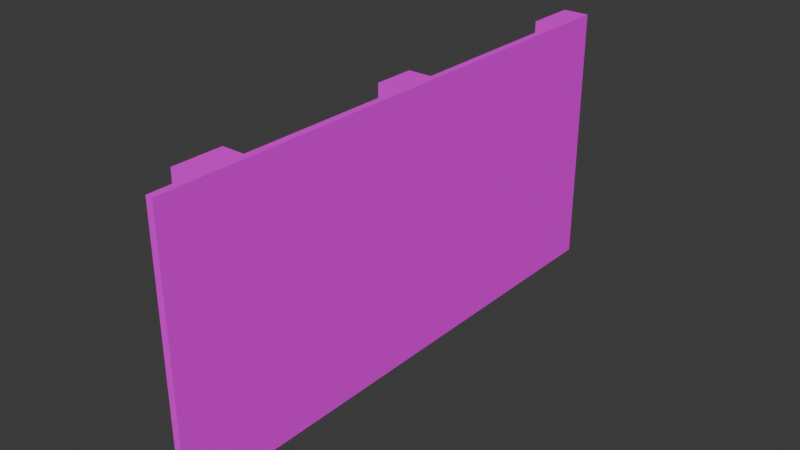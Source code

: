 # Source: brick_wall.blend  (saved by Blender 4.0.36; exported with 4.5.12 LTS)
import bpy
from mathutils import Matrix  # noqa: F401  (used for matrix-valued properties, if any)

bpy.ops.wm.read_factory_settings(use_empty=True)
scene = bpy.context.scene
scene.name = 'Scene'

# ---- collections
col_collection = bpy.data.collections.new('Collection'); scene.collection.children.link(col_collection)

# ---- images (referenced by path relative to the original .blend; pixels are not part of the script)
import os
ASSET_DIR = os.environ.get("B2B_ASSET_DIR", "")  # directory of the original .blend (textures are referenced by path, not embedded)
HERE = os.path.dirname(os.path.abspath(__file__))  # packed textures are extracted next to this script under _unpacked/

def load_image(name, relpath, width, height, colorspace="sRGB"):
    """Load a texture the original file referenced (path relative to the .blend, or extracted next to this script)."""
    p = next((c for c in (os.path.join(HERE, relpath), os.path.join(ASSET_DIR, relpath)) if relpath and os.path.exists(c)), "")
    if p:
        img = bpy.data.images.load(p, check_existing=True)
        img.name = name
    else:  # same state as the original file: an image datablock whose file is absent (Cycles renders it pink)
        img = bpy.data.images.new(name, width, height)
        img.source = "FILE"
        img.filepath = "//" + (relpath or name)
    img.colorspace_settings.name = colorspace
    return img
img_brick_wall_paint_jpg = load_image('brick wall paint.jpg', 'brick wall paint.jpg', 1024, 1024, 'sRGB')

# ---- materials (node trees are filled in below, after node groups)
mat_material = bpy.data.materials.new('Material')
mat_material.alpha_threshold = 0.0
mat_material.use_transparent_shadow = False
mat_material.roughness = 0.5
mat_material.line_color = (0.0, 0.0, 0.0, 1.0)

# ---- material node trees
mat_material.use_nodes = True; mat_material.node_tree.nodes.clear()
_N = mat_material.node_tree.nodes; _L = mat_material.node_tree.links
n0 = _N.new('ShaderNodeOutputMaterial'); n0.name = 'Material Output'; n0.location = (300, 300)
n1 = _N.new('ShaderNodeBsdfPrincipled'); n1.name = 'Principled BSDF'; n1.location = (10, 300)
n1.inputs[3].default_value = 1.45
n2 = _N.new('ShaderNodeTexImage'); n2.name = 'Image Texture'; n2.location = (-280, 275)
n2.image = img_brick_wall_paint_jpg
_L.new(n1.outputs[0], n0.inputs[0])
_L.new(n2.outputs[0], n1.inputs[0])
n0.is_active_output = True

# ---- world
world_world = bpy.data.worlds.new('World'); scene.world = world_world
world_world.use_nodes = True; world_world.node_tree.nodes.clear()
_N = world_world.node_tree.nodes; _L = world_world.node_tree.links
n0 = _N.new('ShaderNodeOutputWorld'); n0.name = 'World Output'; n0.location = (300, 300)
n1 = _N.new('ShaderNodeBackground'); n1.name = 'Background'; n1.location = (10, 300)
n1.inputs[0].default_value = (0.05088, 0.05088, 0.05088, 1.0)
_L.new(n1.outputs[0], n0.inputs[0])
n0.is_active_output = True
world_world.color = (0.05088, 0.05088, 0.05088)
world_world.use_sun_shadow = False
world_world.sun_shadow_jitter_overblur = 0.0

# ---- meshes
me_cube = bpy.data.meshes.new('Cube')
me_cube.from_pydata([(1.0, 1.0, 1.0), (1.0, 1.0, -1.0), (1.0, -1.0, 1.0), (1.0, -1.0, -1.0), (-1.0, 1.0, 1.0), (-1.0, 1.0, -1.0), (-1.0, -1.0, 1.0), (-1.0, -1.0, -1.0), (1.0, 0.8077, -1.0), (1.0, 0.8077, 1.0), (1.0, 0.09392, -1.0), (1.0, 0.1122, 1.0), (1.0, -0.04986, -1.0), (1.0, -0.03739, 1.0), (1.0, -0.6917, -1.0), (1.0, -0.6762, 1.0), (1.0, -0.8598, -1.0), (1.0, -0.8538, 1.0), (6.742, 1.0, 1.0), (6.742, 1.0, -1.0), (6.742, 0.8077, -1.0), (6.742, 0.8077, 1.0), (7.82, -0.04986, -1.0), (7.82, 0.09392, -1.0), (7.82, 0.1122, 1.0), (7.82, -0.03739, 1.0), (7.527, -0.8598, -1.0), (7.527, -0.6917, -1.0), (7.527, -0.6762, 1.0), (7.527, -0.8538, 1.0)], [], [(0, 4, 6, 2, 17, 15, 13, 11, 9), (3, 2, 6, 7), (7, 6, 4, 5), (5, 1, 8, 10, 12, 14, 16, 3, 7), (9, 8, 20, 21), (5, 4, 0, 1), (8, 9, 11, 10), (13, 12, 22, 25), (12, 13, 15, 14), (15, 17, 29, 28), (19, 18, 21, 20), (16, 17, 2, 3), (1, 0, 18, 19), (0, 9, 21, 18), (8, 1, 19, 20), (23, 24, 25, 22), (11, 13, 25, 24), (10, 11, 24, 23), (12, 10, 23, 22), (27, 28, 29, 26), (14, 15, 28, 27), (16, 14, 27, 26), (17, 16, 26, 29)])
_uv = me_cube.uv_layers.new(name='UVMap')
_uv.uv.foreach_set('vector', [0.625, 0.5, 0.875, 0.5, 0.875, 0.75, 0.625, 0.75, 0.625, 0.7317, 0.625, 0.7095, 0.625, 0.6297, 0.625, 0.611, 0.625, 0.524, 0.375, 0.75, 0.625, 0.75, 0.625, 1.0, 0.375, 1.0, 0.993, 0.08535, 0.9949, 0.8749, 0.01518, 0.8778, 0.01326, 0.08825, 0.125, 0.5, 0.375, 0.5, 0.375, 0.524, 0.375, 0.6133, 0.375, 0.6312, 0.375, 0.7115, 0.375, 0.7325, 0.375, 0.75, 0.125, 0.75, 0.8933, 0.8379, 0.8933, 0.09391, 0.8933, 0.09391, 0.8933, 0.8379, 0.375, 0.25, 0.625, 0.25, 0.625, 0.5, 0.375, 0.5, 0.8933, 0.09391, 0.8933, 0.8379, 0.5504, 0.8379, 0.5414, 0.09391, 0.552, 0.8302, 0.4715, 0.8302, 0.4715, 0.2291, 0.552, 0.2291, 0.4705, 0.09391, 0.4766, 0.8379, 0.1617, 0.8379, 0.154, 0.09391, 0.625, 0.7095, 0.625, 0.7317, 0.625, 0.7317, 0.625, 0.7095, 0.9881, 0.09391, 0.9881, 0.8379, 0.8933, 0.8379, 0.8933, 0.09391, 0.07117, 0.09391, 0.07413, 0.8379, 0.002031, 0.8379, 0.002031, 0.09391, 0.375, 0.5, 0.625, 0.5, 0.625, 0.5, 0.375, 0.5, 0.625, 0.5, 0.625, 0.524, 0.625, 0.524, 0.625, 0.5, 0.375, 0.524, 0.375, 0.5, 0.375, 0.5, 0.375, 0.524, 0.5414, 0.09391, 0.5504, 0.8379, 0.4766, 0.8379, 0.4705, 0.09391, 0.625, 0.611, 0.625, 0.6297, 0.625, 0.6297, 0.625, 0.611, 0.5414, 0.09391, 0.5504, 0.8379, 0.5504, 0.8379, 0.5414, 0.09391, 0.375, 0.6312, 0.375, 0.6133, 0.375, 0.6133, 0.375, 0.6312, 0.154, 0.09391, 0.1617, 0.8379, 0.07413, 0.8379, 0.07117, 0.09391, 0.154, 0.09391, 0.1617, 0.8379, 0.1617, 0.8379, 0.154, 0.09391, 0.375, 0.7325, 0.375, 0.7115, 0.375, 0.7115, 0.375, 0.7325, 0.07413, 0.8379, 0.07117, 0.09391, 0.07117, 0.09391, 0.07413, 0.8379])
me_cube.materials.append(mat_material)
me_cube.use_mirror_vertex_groups = False
me_cube.update()

# ---- objects
ob_cube = bpy.data.objects.new('Cube', me_cube)

# ---- transforms, parenting, visibility, modifiers, constraints
ob_cube.location = (0.0, 0.0, 4.907)
ob_cube.scale = (-0.114, 9.057, 4.398)
ob_cube.lock_rotations_4d = False
ob_cube.empty_display_type = 'ARROWS'
ob_cube.lineart.crease_threshold = 0.0

# ---- collection membership
col_collection.objects.link(ob_cube)

# ---- scene / render settings (as saved in the file)
scene.frame_start = 1; scene.frame_end = 250; scene.frame_set(1)
scene.render.engine = 'BLENDER_EEVEE_NEXT'
scene.cycles.sampling_pattern = 'TABULATED_SOBOL'
bpy.context.view_layer.update()

# ---- added for rendering (the .blend has no active camera and no usable light): camera, sun
cam_auto = bpy.data.cameras.new('AutoCamera')
cam_auto.lens = 50.0
cam_auto.sensor_width = 36.0
cam_auto.clip_end = 1000.0
ob_auto_camera = bpy.data.objects.new('AutoCamera', cam_auto)
scene.collection.objects.link(ob_auto_camera)
ob_auto_camera.location = (18.2649, -22.3842, 19.8294)
ob_auto_camera.rotation_euler = (1.09748, -7.21219e-08, 0.694738)
scene.camera = ob_auto_camera
light_auto_sun = bpy.data.lights.new('AutoSun', 'SUN')
light_auto_sun.energy = 3.0
light_auto_sun.angle = 0.0523599
ob_auto_sun = bpy.data.objects.new('AutoSun', light_auto_sun)
scene.collection.objects.link(ob_auto_sun)
ob_auto_sun.rotation_euler = (0.872665, 0.174533, 0.523599)
bpy.context.view_layer.update()
